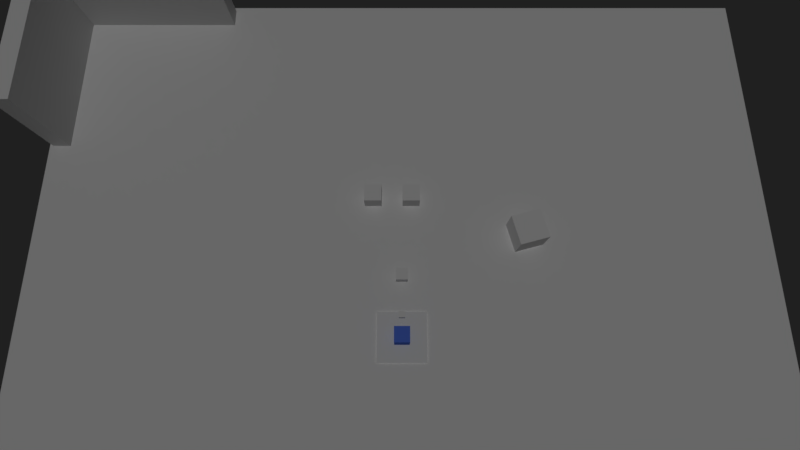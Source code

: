 # Source: Lib_Player.blend  (saved by Blender 2.79.7; exported with 4.5.12 LTS)
import bpy
from mathutils import Matrix  # noqa: F401  (used for matrix-valued properties, if any)

bpy.ops.wm.read_factory_settings(use_empty=True)
scene = bpy.context.scene
scene.name = 'Scene'

# ---- collections
col_collection_1 = bpy.data.collections.new('Collection 1'); scene.collection.children.link(col_collection_1)
col_collection_2 = bpy.data.collections.new('Collection 2'); scene.collection.children.link(col_collection_2)
col_collection_2.hide_render = True
col_collection_2.hide_viewport = True
col_collection_3 = bpy.data.collections.new('Collection 3'); scene.collection.children.link(col_collection_3)
col_collection_3.hide_render = True
col_collection_3.hide_viewport = True
col_collection_4 = bpy.data.collections.new('Collection 4'); scene.collection.children.link(col_collection_4)
col_collection_4.hide_render = True
col_collection_4.hide_viewport = True
col_collection_5 = bpy.data.collections.new('Collection 5'); scene.collection.children.link(col_collection_5)
col_collection_5.hide_render = True
col_collection_5.hide_viewport = True
col_guns = bpy.data.collections.new('guns')  # instanced only; not linked into the scene

# ---- materials (node trees are filled in below, after node groups)
mat_ground = bpy.data.materials.new('Ground')
mat_ground.alpha_threshold = 0.0
mat_ground.use_transparent_shadow = False
mat_ground.roughness = 0.5
mat_ground.line_color = (0.0, 0.0, 0.0, 1.0)
mat_cube = bpy.data.materials.new('Cube')
mat_cube.alpha_threshold = 0.0
mat_cube.use_transparent_shadow = False
mat_cube.diffuse_color = (0.1, 0.2, 0.8, 1.0)
mat_cube.roughness = 0.5
mat_cube.line_color = (0.0, 0.0, 0.0, 1.0)
mat_shadow = bpy.data.materials.new('shadow')
mat_shadow.alpha_threshold = 0.0
mat_shadow.use_transparent_shadow = False
mat_shadow.roughness = 0.5
mat_shadow.specular_intensity = 0.0
mat_bulet = bpy.data.materials.new('bulet')
mat_bulet.alpha_threshold = 0.0
mat_bulet.use_transparent_shadow = False
mat_bulet.diffuse_color = (0.0, 0.0, 0.0, 1.0)
mat_bulet.roughness = 0.5
mat_bulet.specular_intensity = 0.0
mat_sangue = bpy.data.materials.new('sangue')
mat_sangue.alpha_threshold = 0.0
mat_sangue.use_transparent_shadow = False
mat_sangue.roughness = 0.5
mat_sangue.specular_intensity = 0.0

# ---- material node trees

# ---- world
world_world = bpy.data.worlds.new('World'); scene.world = world_world
world_world.color = (0.01467, 0.01467, 0.01467)
world_world.use_sun_shadow = False
world_world.sun_shadow_jitter_overblur = 0.0

# ---- cameras
cam_camera = bpy.data.cameras.new('Camera')
cam_camera.clip_end = 100.0
cam_camera.lens = 21.85
cam_camera.sensor_width = 32.0
cam_camera.sensor_height = 18.0
cam_camera.ortho_scale = 54.41
cam_camera.lens_unit = 'FOV'
cam_camera.dof.focus_distance = 0.0
cam_camera.dof.aperture_fstop = 128.0

# ---- lights
light_hemi = bpy.data.lights.new('Hemi', 'SUN')
light_hemi.transmission_factor = 0.0
light_hemi.use_shadow = False
light_hemi.angle = 0.1993
light_hemi.energy = 0.5
light_hemi.shadow_buffer_clip_start = 0.5
light_hemi.shadow_soft_size = 0.1
light_hemi.shadow_cascade_max_distance = 1000.0

# ---- meshes
me_cube_006 = bpy.data.meshes.new('Cube.006')
me_cube_006.from_pydata([(-0.632, -5.75, -3.356), (-0.632, -5.75, 3.356), (-0.632, 5.75, -3.356), (-0.632, 5.75, 3.356), (0.632, -5.75, -3.356), (0.632, -5.75, 3.356), (0.632, 5.75, -3.356), (0.632, 5.75, 3.356)], [], [(0, 1, 3, 2), (2, 3, 7, 6), (6, 7, 5, 4), (4, 5, 1, 0), (2, 6, 4, 0), (7, 3, 1, 5)])
me_cube_006.use_remesh_preserve_volume = False
me_cube_006.use_remesh_preserve_attributes = False
me_cube_006.use_mirror_vertex_groups = False
me_cube_006.update()
me_cube_005 = bpy.data.meshes.new('Cube.005')
me_cube_005.from_pydata([(-0.632, -5.75, -3.356), (-0.632, -5.75, 3.356), (-0.632, 5.75, -3.356), (-0.632, 5.75, 3.356), (0.632, -5.75, -3.356), (0.632, -5.75, 3.356), (0.632, 5.75, -3.356), (0.632, 5.75, 3.356)], [], [(0, 1, 3, 2), (2, 3, 7, 6), (6, 7, 5, 4), (4, 5, 1, 0), (2, 6, 4, 0), (7, 3, 1, 5)])
me_cube_005.use_remesh_preserve_volume = False
me_cube_005.use_remesh_preserve_attributes = False
me_cube_005.use_mirror_vertex_groups = False
me_cube_005.update()
me_cube_004 = bpy.data.meshes.new('Cube.004')
me_cube_004.from_pydata([(-1.0, -1.0, -1.0), (-1.0, -1.0, 1.0), (-1.0, 1.0, -1.0), (-1.0, 1.0, 1.0), (1.0, -1.0, -1.0), (1.0, -1.0, 1.0), (1.0, 1.0, -1.0), (1.0, 1.0, 1.0)], [], [(0, 1, 3, 2), (2, 3, 7, 6), (6, 7, 5, 4), (4, 5, 1, 0), (2, 6, 4, 0), (7, 3, 1, 5)])
me_cube_004.use_remesh_preserve_volume = False
me_cube_004.use_remesh_preserve_attributes = False
me_cube_004.use_mirror_vertex_groups = False
me_cube_004.update()
me_cube_001 = bpy.data.meshes.new('Cube.001')
me_cube_001.from_pydata([(-0.3879, -0.3879, -0.3879), (-0.3879, -0.3879, 0.3879), (-0.3879, 0.3879, -0.3879), (-0.3879, 0.3879, 0.3879), (0.3879, -0.3879, -0.3879), (0.3879, -0.3879, 0.3879), (0.3879, 0.3879, -0.3879), (0.3879, 0.3879, 0.3879)], [], [(0, 1, 3, 2), (2, 3, 7, 6), (6, 7, 5, 4), (4, 5, 1, 0), (2, 6, 4, 0), (7, 3, 1, 5)])
me_cube_001.use_remesh_preserve_volume = False
me_cube_001.use_remesh_preserve_attributes = False
me_cube_001.use_mirror_vertex_groups = False
me_cube_001.update()
me_plane = bpy.data.meshes.new('Plane')
me_plane.from_pydata([(-2.544, -2.544, 0.0), (2.544, -2.544, 0.0), (-2.544, 2.544, 0.0), (2.544, 2.544, 0.0)], [], [(0, 1, 3, 2)])
me_plane.materials.append(mat_ground)
me_plane.use_remesh_preserve_volume = False
me_plane.use_remesh_preserve_attributes = False
me_plane.use_mirror_vertex_groups = False
me_plane.update()
me_cube = bpy.data.meshes.new('Cube')
me_cube.from_pydata([(0.5, 0.5, -1.0), (0.5, -0.5, -1.0), (-0.5, -0.5, -1.0), (-0.5, 0.5, -1.0), (0.5, 0.5, 1.0), (0.5, -0.5, 1.0), (-0.5, -0.5, 1.0), (-0.5, 0.5, 1.0)], [], [(0, 1, 2, 3), (4, 7, 6, 5), (0, 4, 5, 1), (1, 5, 6, 2), (2, 6, 7, 3), (4, 0, 3, 7)])
me_cube.materials.append(mat_cube)
me_cube.use_remesh_preserve_volume = False
me_cube.use_remesh_preserve_attributes = False
me_cube.use_mirror_vertex_groups = False
me_cube.update()
me_plane_001 = bpy.data.meshes.new('Plane.001')
me_plane_001.from_pydata([(-1.638, -1.638, 0.0), (1.638, -1.638, 0.0), (-1.638, 1.638, 0.0), (1.638, 1.638, 0.0)], [], [(0, 1, 3, 2)])
_uv = me_plane_001.uv_layers.new(name='UVMap')
_uv.uv.foreach_set('vector', [0.1374, 0.1374, 0.8626, 0.1374, 0.8626, 0.8626, 0.1374, 0.8626])
me_plane_001.materials.append(mat_shadow)
me_plane_001.use_remesh_preserve_volume = False
me_plane_001.use_remesh_preserve_attributes = False
me_plane_001.use_mirror_vertex_groups = False
me_plane_001.update()
me_cube_002 = bpy.data.meshes.new('Cube.002')
me_cube_002.from_pydata([(-0.1986, -0.1986, -0.1986), (-0.1986, -0.1986, 0.1986), (-0.1986, 0.1986, -0.1986), (-0.1986, 0.1986, 0.1986), (0.1986, -0.1986, -0.1986), (0.1986, -0.1986, 0.1986), (0.1986, 0.1986, -0.1986), (0.1986, 0.1986, 0.1986)], [], [(0, 1, 3, 2), (2, 3, 7, 6), (6, 7, 5, 4), (4, 5, 1, 0), (2, 6, 4, 0), (7, 3, 1, 5)])
me_cube_002.use_remesh_preserve_volume = False
me_cube_002.use_remesh_preserve_attributes = False
me_cube_002.use_mirror_vertex_groups = False
me_cube_002.update()
me_cube_003 = bpy.data.meshes.new('Cube.003')
me_cube_003.from_pydata([(-0.2481, -0.2481, -0.2481), (-0.2481, -0.2481, 0.2481), (-0.2481, 0.2481, -0.2481), (-0.2481, 0.2481, 0.2481), (0.2481, -0.2481, -0.2481), (0.2481, -0.2481, 0.2481), (0.2481, 0.2481, -0.2481), (0.2481, 0.2481, 0.2481)], [], [(0, 1, 3, 2), (2, 3, 7, 6), (6, 7, 5, 4), (4, 5, 1, 0), (2, 6, 4, 0), (7, 3, 1, 5)])
me_cube_003.materials.append(mat_bulet)
me_cube_003.use_remesh_preserve_volume = False
me_cube_003.use_remesh_preserve_attributes = False
me_cube_003.use_mirror_vertex_groups = False
me_cube_003.update()
me_plane_002 = bpy.data.meshes.new('Plane.002')
me_plane_002.from_pydata([(-1.638, -1.638, 0.0), (1.638, -1.638, 0.0), (-1.638, 1.638, 0.0), (1.638, 1.638, 0.0)], [], [(0, 1, 3, 2)])
_uv = me_plane_002.uv_layers.new(name='UVMap')
_uv.uv.foreach_set('vector', [-0.04512, -0.04512, 1.045, -0.04512, 1.045, 1.045, -0.04512, 1.045])
me_plane_002.materials.append(mat_sangue)
me_plane_002.use_remesh_preserve_volume = False
me_plane_002.use_remesh_preserve_attributes = False
me_plane_002.use_mirror_vertex_groups = False
me_plane_002.update()
me_gun = bpy.data.meshes.new('gun')
me_gun.from_pydata([(-0.5805, -0.5805, -0.5805), (-0.5805, -0.5805, 0.5805), (-0.5805, 0.5805, -0.5805), (-0.5805, 0.5805, 0.5805), (0.5805, -0.5805, -0.5805), (0.5805, -0.5805, 0.5805), (0.5805, 0.5805, -0.5805), (0.5805, 0.5805, 0.5805)], [], [(0, 1, 3, 2), (2, 3, 7, 6), (6, 7, 5, 4), (4, 5, 1, 0), (2, 6, 4, 0), (7, 3, 1, 5)])
me_gun.use_remesh_preserve_volume = False
me_gun.use_remesh_preserve_attributes = False
me_gun.use_mirror_vertex_groups = False
me_gun.update()
me_cube_007 = bpy.data.meshes.new('Cube.007')
me_cube_007.from_pydata([(-0.4996, -0.4996, -0.4996), (-0.4996, -0.4996, 0.4996), (-0.4996, 0.4996, -0.4996), (-0.4996, 0.4996, 0.4996), (0.4996, -0.4996, -0.4996), (0.4996, -0.4996, 0.4996), (0.4996, 0.4996, -0.4996), (0.4996, 0.4996, 0.4996)], [], [(0, 1, 3, 2), (2, 3, 7, 6), (6, 7, 5, 4), (4, 5, 1, 0), (2, 6, 4, 0), (7, 3, 1, 5)])
me_cube_007.use_remesh_preserve_volume = False
me_cube_007.use_remesh_preserve_attributes = False
me_cube_007.use_mirror_vertex_groups = False
me_cube_007.update()

# ---- objects
ob_coin = bpy.data.objects.new('coin', None)
ob_guns_001 = bpy.data.objects.new('guns.001', None)
ob_guns = bpy.data.objects.new('guns', None)
ob_cube_002 = bpy.data.objects.new('Cube.002', me_cube_006)
ob_cube_001 = bpy.data.objects.new('Cube.001', me_cube_005)
ob_cube = bpy.data.objects.new('Cube', me_cube_004)
ob_mira = bpy.data.objects.new('mira', me_cube_001)
ob_plane = bpy.data.objects.new('Plane', me_plane)
ob_player = bpy.data.objects.new('player', me_cube)
ob_canpos = bpy.data.objects.new('canPos', None)
ob_shadowplayer = bpy.data.objects.new('shadowPlayer', me_plane_001)
ob_hemi = bpy.data.objects.new('Hemi', light_hemi)
ob_camera = bpy.data.objects.new('Camera', cam_camera)
ob_pivor = bpy.data.objects.new('pivor', None)
ob_spw_bulet = bpy.data.objects.new('spw_bulet', None)
ob_mira_001 = bpy.data.objects.new('mira.001', me_cube_002)
ob_buler_payer = bpy.data.objects.new('buler_payer', me_cube_003)
ob_sangue = bpy.data.objects.new('sangue', me_plane_002)
ob_gun = bpy.data.objects.new('gun', me_gun)
ob_dash_colect = bpy.data.objects.new('dash_colect', me_cube_007)

# ---- transforms, parenting, visibility, modifiers, constraints
ob_coin.location = (-5.251, 3.609, 1.159)
ob_coin.show_instancer_for_render = False
ob_coin.instance_type = 'COLLECTION'
ob_coin.lineart.crease_threshold = 0.0
ob_guns_001.location = (-1.967, 9.442, 1.044)
ob_guns_001.show_instancer_for_render = False
ob_guns_001.instance_type = 'COLLECTION'
ob_guns_001.lineart.crease_threshold = 0.0
ob_guns.location = (0.6322, 9.442, 1.044)
ob_guns.show_instancer_for_render = False
ob_guns.instance_type = 'COLLECTION'
ob_guns.lineart.crease_threshold = 0.0
ob_cube_002.location = (-18.7, 24.51, 3.3)
ob_cube_002.rotation_euler = (0.0, -0.0, 1.571)
ob_cube_002.lineart.crease_threshold = 0.0
ob_cube_001.location = (-24.57, 19.36, 3.3)
ob_cube_001.lineart.crease_threshold = 0.0
ob_cube.location = (8.387, 6.893, 1.166)
ob_cube.rotation_euler = (0.0, -0.0, 0.2597)
ob_cube.lineart.crease_threshold = 0.0
ob_mira.location = (0.0, 3.925, 1.0)
ob_mira.lineart.crease_threshold = 0.0
ob_plane.location = (0.0, 0.0, 0.0)
ob_plane.scale = (10.0, 10.0, 10.0)
ob_plane.lineart.crease_threshold = 0.0
ob_player.location = (0.0, 0.0, 1.0)
ob_player.lock_rotations_4d = False
ob_player.empty_display_type = 'ARROWS'
ob_player.lineart.crease_threshold = 0.0
ob_canpos.parent = ob_player
ob_canpos.matrix_parent_inverse = Matrix(((1.0, 0.0, 0.0, 0.0), (0.0, 1.0, 0.0, 0.0), (0.0, 0.0, 1.0, -1.0), (0.0, 0.0, 0.0, 1.0)))
ob_canpos.location = (0.0, 0.0, 1.213)
ob_canpos.lineart.crease_threshold = 0.0
ob_shadowplayer.parent = ob_canpos
ob_shadowplayer.matrix_parent_inverse = Matrix(((1.0, 0.0, 0.0, -0.0), (0.0, 1.0, 0.0, -0.0), (0.0, 0.0, 1.0, -1.213), (0.0, 0.0, 0.0, 1.0)))
ob_shadowplayer.location = (0.0, 0.0, 0.08262)
ob_shadowplayer.lineart.crease_threshold = 0.0
ob_hemi.parent = ob_canpos
ob_hemi.matrix_parent_inverse = Matrix(((1.0, 0.0, 0.0, -0.0), (0.0, 1.0, 0.0, -0.0), (0.0, 0.0, 1.0, -1.213), (0.0, 0.0, 0.0, 1.0)))
ob_hemi.location = (0.0, 0.0, 20.58)
ob_hemi.rotation_euler = (0.1173, -0.2403, -0.02285)
ob_hemi.lineart.crease_threshold = 0.0
ob_camera.parent = ob_canpos
ob_camera.matrix_parent_inverse = Matrix(((1.0, 0.0, 0.0, -0.0), (0.0, 1.0, 0.0, -0.0), (0.0, 0.0, 1.0, -1.213), (0.0, 0.0, 0.0, 1.0)))
ob_camera.location = (-0.127, -3.295, 36.18)
ob_camera.rotation_euler = (0.2933, -0.0, 0.0)
ob_camera.lock_rotations_4d = False
ob_camera.empty_display_type = 'ARROWS'
ob_camera.color = (0.0, 0.0, 0.0, 0.0)
ob_camera.display_type = 'WIRE'
ob_camera.lineart.crease_threshold = 0.0
ob_pivor.parent = ob_player
ob_pivor.matrix_parent_inverse = Matrix(((1.0, 0.0, 0.0, 0.0), (0.0, 1.0, 0.0, 0.0), (0.0, 0.0, 1.0, -1.0), (0.0, 0.0, 0.0, 1.0)))
ob_pivor.location = (0.0, 0.0, 1.0)
ob_pivor.lineart.crease_threshold = 0.0
ob_spw_bulet.parent = ob_pivor
ob_spw_bulet.matrix_parent_inverse = Matrix(((1.0, 0.0, 0.0, 0.0), (0.0, 1.0, 0.0, 0.0), (0.0, 0.0, 1.0, -1.0), (0.0, 0.0, 0.0, 1.0)))
ob_spw_bulet.location = (0.0, 1.18, 1.0)
ob_spw_bulet.lineart.crease_threshold = 0.0
ob_mira_001.parent = ob_spw_bulet
ob_mira_001.matrix_parent_inverse = Matrix(((1.0, 0.0, 0.0, -0.0), (0.0, 1.0, 0.0, -1.18), (0.0, 0.0, 1.0, -1.0), (0.0, 0.0, 0.0, 1.0)))
ob_mira_001.location = (0.0, 1.213, 1.908)
ob_mira_001.lineart.crease_threshold = 0.0
ob_buler_payer.location = (0.0, 0.0, 0.0)
ob_buler_payer.lineart.crease_threshold = 0.0
ob_sangue.location = (0.0, 0.0, 0.0)
ob_sangue.lineart.crease_threshold = 0.0
ob_gun.location = (0.0, 0.0, 0.0)
ob_gun.lineart.crease_threshold = 0.0
ob_dash_colect.location = (0.0, 0.0, 0.0)
ob_dash_colect.lineart.crease_threshold = 0.0
ob_guns_001.instance_collection = col_guns
ob_guns.instance_collection = col_guns

# ---- collection membership
col_collection_1.objects.link(ob_coin)
col_collection_1.objects.link(ob_guns_001)
col_collection_1.objects.link(ob_guns)
col_collection_1.objects.link(ob_cube_002)
col_collection_1.objects.link(ob_cube_001)
col_collection_1.objects.link(ob_cube)
col_collection_1.objects.link(ob_mira)
col_collection_1.objects.link(ob_plane)
col_collection_1.objects.link(ob_player)
col_collection_1.objects.link(ob_canpos)
col_collection_1.objects.link(ob_shadowplayer)
col_collection_1.objects.link(ob_hemi)
col_collection_1.objects.link(ob_camera)
col_collection_1.objects.link(ob_pivor)
col_collection_1.objects.link(ob_spw_bulet)
col_collection_1.objects.link(ob_mira_001)
col_collection_2.objects.link(ob_buler_payer)
col_collection_3.objects.link(ob_sangue)
col_collection_4.objects.link(ob_gun)
col_collection_5.objects.link(ob_dash_colect)
col_guns.objects.link(ob_gun)

# ---- scene / render settings (as saved in the file)
scene.camera = ob_camera
scene.frame_start = 1; scene.frame_end = 250; scene.frame_set(3)
scene.render.engine = 'BLENDER_EEVEE_NEXT'
scene.render.resolution_percentage = 50
scene.render.dither_intensity = 0.0
scene.cycles.use_denoising = False
scene.cycles.samples = 128
scene.cycles.sampling_pattern = 'TABULATED_SOBOL'
scene.cycles.use_adaptive_sampling = False
scene.cycles.use_light_tree = False
scene.view_settings.view_transform = 'Standard'
bpy.context.view_layer.update()
